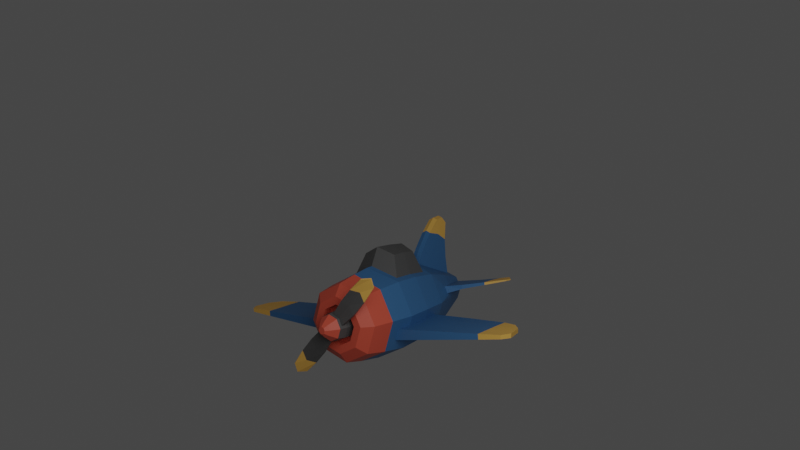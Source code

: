 # Source: airplane.blend  (saved by Blender 3.3.6; exported with 4.5.12 LTS)
import bpy
from mathutils import Matrix  # noqa: F401  (used for matrix-valued properties, if any)

bpy.ops.wm.read_factory_settings(use_empty=True)
scene = bpy.context.scene
scene.name = 'Scene'

# ---- collections
col_others = bpy.data.collections.new('others'); scene.collection.children.link(col_others)
col_plane = bpy.data.collections.new('plane'); scene.collection.children.link(col_plane)

# ---- materials (node trees are filled in below, after node groups)
mat_blue = bpy.data.materials.new('Blue')
mat_yellow = bpy.data.materials.new('Yellow')
mat_red = bpy.data.materials.new('Red')
mat_gray = bpy.data.materials.new('Gray')

# ---- material node trees
mat_blue.use_nodes = True; mat_blue.node_tree.nodes.clear()
_N = mat_blue.node_tree.nodes; _L = mat_blue.node_tree.links
n0 = _N.new('ShaderNodeBsdfPrincipled'); n0.name = 'Principled BSDF'; n0.location = (10, 300)
n0.distribution = 'GGX'
n0.subsurface_method = 'RANDOM_WALK_SKIN'
n0.inputs[0].default_value = (0.04812, 0.1667, 0.367, 1.0)
n0.inputs[3].default_value = 1.45
n0.inputs[27].default_value = (0.0, 0.0, 0.0, 1.0)
n0.inputs[28].default_value = 1.0
n1 = _N.new('ShaderNodeOutputMaterial'); n1.name = 'Material Output'; n1.location = (300, 300)
_L.new(n0.outputs[0], n1.inputs[0])
n1.is_active_output = True
mat_yellow.use_nodes = True; mat_yellow.node_tree.nodes.clear()
_N = mat_yellow.node_tree.nodes; _L = mat_yellow.node_tree.links
n0 = _N.new('ShaderNodeBsdfPrincipled'); n0.name = 'Principled BSDF'; n0.location = (10, 300)
n0.distribution = 'GGX'
n0.subsurface_method = 'RANDOM_WALK_SKIN'
n0.inputs[0].default_value = (0.906, 0.5022, 0.1018, 1.0)
n0.inputs[3].default_value = 1.45
n0.inputs[27].default_value = (0.0, 0.0, 0.0, 1.0)
n0.inputs[28].default_value = 1.0
n1 = _N.new('ShaderNodeOutputMaterial'); n1.name = 'Material Output'; n1.location = (300, 300)
_L.new(n0.outputs[0], n1.inputs[0])
n1.is_active_output = True
mat_red.use_nodes = True; mat_red.node_tree.nodes.clear()
_N = mat_red.node_tree.nodes; _L = mat_red.node_tree.links
n0 = _N.new('ShaderNodeBsdfPrincipled'); n0.name = 'Principled BSDF'; n0.location = (10, 300)
n0.distribution = 'GGX'
n0.subsurface_method = 'RANDOM_WALK_SKIN'
n0.inputs[0].default_value = (0.78, 0.1116, 0.06409, 1.0)
n0.inputs[3].default_value = 1.45
n0.inputs[27].default_value = (0.0, 0.0, 0.0, 1.0)
n0.inputs[28].default_value = 1.0
n1 = _N.new('ShaderNodeOutputMaterial'); n1.name = 'Material Output'; n1.location = (300, 300)
_L.new(n0.outputs[0], n1.inputs[0])
n1.is_active_output = True
mat_gray.use_nodes = True; mat_gray.node_tree.nodes.clear()
_N = mat_gray.node_tree.nodes; _L = mat_gray.node_tree.links
n0 = _N.new('ShaderNodeBsdfPrincipled'); n0.name = 'Principled BSDF'; n0.location = (10, 300)
n0.distribution = 'GGX'
n0.subsurface_method = 'RANDOM_WALK_SKIN'
n0.inputs[0].default_value = (0.09905, 0.09905, 0.09905, 1.0)
n0.inputs[3].default_value = 1.45
n0.inputs[27].default_value = (0.0, 0.0, 0.0, 1.0)
n0.inputs[28].default_value = 1.0
n1 = _N.new('ShaderNodeOutputMaterial'); n1.name = 'Material Output'; n1.location = (300, 300)
_L.new(n0.outputs[0], n1.inputs[0])
n1.is_active_output = True

# ---- world
world_world = bpy.data.worlds.new('World'); scene.world = world_world
world_world.use_nodes = True; world_world.node_tree.nodes.clear()
_N = world_world.node_tree.nodes; _L = world_world.node_tree.links
n0 = _N.new('ShaderNodeOutputWorld'); n0.name = 'World Output'; n0.location = (300, 300)
n1 = _N.new('ShaderNodeBackground'); n1.name = 'Background'; n1.location = (10, 300)
n1.inputs[0].default_value = (0.05088, 0.05088, 0.05088, 1.0)
_L.new(n1.outputs[0], n0.inputs[0])
n0.is_active_output = True
world_world.color = (0.05088, 0.05088, 0.05088)
world_world.use_sun_shadow = False
world_world.sun_shadow_jitter_overblur = 0.0

# ---- cameras
cam_camera = bpy.data.cameras.new('Camera')

# ---- lights
light_point = bpy.data.lights.new('Point', 'POINT')
light_point.transmission_factor = 0.0
light_point.energy = 1500.0
light_point.shadow_soft_size = 4.5
light_point.shadow_maximum_resolution = 0.006
light_point.use_absolute_resolution = True

# ---- meshes
me_cylinder = bpy.data.meshes.new('Cylinder')
me_cylinder.from_pydata([(0.0, 0.3451, 1.954), (0.244, 0.244, 1.954), (0.3565, -0.1065, 1.852), (0.3233, -0.1721, 1.851), (0.0, -0.3872, 1.825), (-0.244, 0.244, 1.954), (-0.3565, -0.1065, 1.852), (0.0, 0.9272, -1.302), (0.0, 0.9971, -0.739), (0.0, 0.9482, -0.118), (0.0, 0.865, 0.515), (0.0, 0.6327, 1.206), (0.4474, 0.4474, 1.206), (0.7249, 0.4153, 0.2818), (0.7655, 0.4521, -0.1277), (0.7939, 0.489, -0.7376), (0.7653, 0.4591, -1.069), (0.6462, -0.1033, 1.202), (0.8078, 0.2153, 0.2818), (0.8652, 0.2114, -0.1266), (0.9047, 0.2205, -0.7356), (0.8649, 0.2186, -1.069), (0.5737, -0.2383, 1.202), (0.4905, -0.6799, 0.3953), (0.5423, -0.7368, -0.1236), (0.5645, -0.7513, -0.6199), (0.6556, -0.6556, -1.302), (0.0, -0.8921, 0.4958), (0.0, -0.9911, -0.8785), (0.0, -0.9272, -1.302), (-0.3233, -0.1721, 1.851), (-0.4474, 0.4474, 1.206), (-0.7249, 0.4153, 0.2818), (-0.7655, 0.4521, -0.1277), (-0.7939, 0.489, -0.7376), (-0.7653, 0.4591, -1.069), (-0.6462, -0.1033, 1.202), (0.6538, -0.262, 0.9305), (0.6747, -0.6808, -0.118), (0.703, -0.6999, -0.739), (-0.8078, 0.2153, 0.2818), (-0.8652, 0.2114, -0.1266), (-0.9047, 0.2205, -0.7356), (0.0, -0.9957, -0.7323), (0.0, -0.865, 0.6382), (0.0, -1.298, 0.3437), (0.0, -1.345, -0.07773), (0.0, -1.369, -0.4994), (-0.8649, 0.2186, -1.069), (0.3723, -1.192, -0.08159), (0.3367, -1.153, 0.2747), (0.3875, -1.202, -0.4222), (-0.5737, -0.2383, 1.202), (-0.4905, -0.6799, 0.3953), (0.6117, 0.6117, 0.515), (0.6747, 0.6687, -0.118), (0.703, 0.706, -0.739), (0.6556, 0.6556, -1.302), (0.718, -0.1106, 0.9255), (0.9542, -0.006053, -0.118), (0.9941, 0.003026, -0.739), (0.9272, -4.235e-08, -1.302), (3.472, 0.2049, -0.8608), (3.481, 0.1111, -0.8596), (3.408, 0.192, -0.5005), (3.416, 0.108, -0.4998), (3.196, 0.1792, -0.2585), (3.353, 0.1945, -1.056), (3.202, 0.1093, -0.2585), (3.361, 0.1105, -1.056), (2.838, 0.1291, -0.4234), (2.837, 0.1335, -0.8342), (2.837, 0.2631, -0.8356), (2.84, 0.2486, -1.059), (2.843, 0.2275, -0.09238), (2.839, 0.2453, -0.4242), (2.842, 0.131, -0.09238), (2.839, 0.1326, -1.059), (1.863, 0.1698, -0.2767), (1.815, 0.3526, -1.064), (1.814, 0.3475, -0.2777), (1.882, 0.1765, -0.7855), (1.828, 0.3747, -0.7871), (1.796, 0.3203, 0.1138), (1.837, 0.1727, 0.1138), (1.863, 0.1751, -1.064), (0.09483, -0.3519, 1.826), (0.3451, -3.629e-08, 1.954), (0.6327, -3.339e-08, 1.206), (0.865, -3.671e-08, 0.515), (0.1006, -0.5936, 1.201), (0.1058, -0.7715, 0.7416), (1.887, -0.3241, 1.696), (1.886, -0.3518, 1.696), (1.743, -0.3442, 1.878), (1.744, -0.325, 1.879), (1.856, -0.3263, 1.579), (1.855, -0.3529, 1.581), (1.024, -0.198, 1.06), (1.019, -0.287, 1.063), (1.008, -0.2746, 1.452), (1.003, -0.2377, 1.886), (1.005, -0.1953, 1.887), (1.014, -0.1932, 1.452), (1.475, -0.2723, 1.28), (1.468, -0.3234, 1.576), (1.465, -0.2704, 1.896), (1.472, -0.3302, 1.282), (1.463, -0.3012, 1.896), (1.471, -0.2689, 1.576), (0.0, -0.3451, 1.954), (0.244, -0.244, 1.954), (-0.5423, -0.7368, -0.1236), (0.4474, -0.4474, 1.206), (0.6117, -0.6117, 0.515), (-0.5645, -0.7513, -0.6199), (-0.6556, -0.6556, -1.302), (0.0, -0.816, 0.7631), (0.0, -1.554, 1.885), (0.0, -1.695, 1.756), (0.0, -1.678, 1.559), (0.1006, -1.655, 1.755), (0.09477, -1.519, 1.885), (0.1058, -1.633, 1.554), (0.1058, -1.383, 1.255), (0.1058, -1.079, 0.9782), (0.1006, -0.9476, 1.386), (0.1006, -1.302, 1.57), (-0.6538, -0.262, 0.9305), (-0.6747, -0.6808, -0.118), (-0.703, -0.6999, -0.739), (0.0, -1.179, 1.813), (0.0, -0.7847, 1.795), (0.0, -1.123, 0.9944), (0.0, -1.427, 1.265), (0.09481, -0.7494, 1.796), (0.09479, -1.144, 1.814), (-0.3723, -1.192, -0.08159), (-0.3367, -1.153, 0.2747), (-0.3875, -1.202, -0.4222), (-0.6117, 0.6117, 0.515), (-0.6747, 0.6687, -0.118), (-0.703, 0.706, -0.739), (-0.6556, 0.6556, -1.302), (-0.718, -0.1106, 0.9255), (-0.9542, -0.006053, -0.118), (-0.9941, 0.003026, -0.739), (-0.9272, -4.235e-08, -1.302), (-3.472, 0.2049, -0.8608), (-3.481, 0.1111, -0.8596), (-3.408, 0.192, -0.5005), (-3.416, 0.108, -0.4998), (-3.196, 0.1792, -0.2585), (-3.353, 0.1945, -1.056), (-3.202, 0.1093, -0.2585), (-3.361, 0.1105, -1.056), (-2.838, 0.1291, -0.4234), (-2.837, 0.1335, -0.8342), (-2.837, 0.2631, -0.8356), (-2.84, 0.2486, -1.059), (-2.843, 0.2275, -0.09238), (-2.839, 0.2453, -0.4242), (-2.842, 0.131, -0.09238), (-2.839, 0.1326, -1.059), (-1.863, 0.1698, -0.2767), (-1.815, 0.3526, -1.064), (-1.814, 0.3475, -0.2777), (-1.882, 0.1765, -0.7855), (-1.828, 0.3747, -0.7871), (-1.796, 0.3203, 0.1138), (-1.837, 0.1727, 0.1138), (-1.863, 0.1751, -1.064), (-0.09483, -0.3519, 1.826), (-0.3451, -3.629e-08, 1.954), (-0.6327, -3.339e-08, 1.206), (-0.865, -3.671e-08, 0.515), (-0.1006, -0.5936, 1.201), (-0.1058, -0.7715, 0.7416), (-1.887, -0.3241, 1.696), (-1.886, -0.3518, 1.696), (-1.743, -0.3442, 1.878), (-1.744, -0.325, 1.879), (-1.856, -0.3263, 1.579), (-1.855, -0.3529, 1.581), (-1.024, -0.198, 1.06), (-1.019, -0.287, 1.063), (-1.008, -0.2746, 1.452), (-1.003, -0.2377, 1.886), (-1.005, -0.1953, 1.887), (-1.014, -0.1932, 1.452), (-1.475, -0.2723, 1.28), (-1.468, -0.3234, 1.576), (-1.465, -0.2704, 1.896), (-1.472, -0.3302, 1.282), (-1.463, -0.3012, 1.896), (-1.471, -0.2689, 1.576), (-0.244, -0.244, 1.954), (-0.4474, -0.4474, 1.206), (-0.6117, -0.6117, 0.515), (-0.1006, -1.655, 1.755), (-0.09477, -1.519, 1.885), (-0.1058, -1.633, 1.554), (-0.1058, -1.383, 1.255), (-0.1058, -1.079, 0.9782), (-0.1006, -0.9476, 1.386), (-0.1006, -1.302, 1.57), (-0.09481, -0.7494, 1.796), (-0.09479, -1.144, 1.814), (0.0, 0.4339, -1.954), (0.0, 0.8375, -1.776), (0.3068, 0.3068, -1.954), (0.5922, 0.5922, -1.776), (0.4339, -2.052e-08, -1.954), (0.8375, -3.874e-08, -1.776), (0.3068, -0.3068, -1.954), (0.5922, -0.5922, -1.776), (0.0, -0.8375, -1.776), (-5.623e-09, -0.4339, -1.954), (-0.3068, 0.3068, -1.954), (-0.5922, 0.5922, -1.776), (-0.4339, -3.444e-08, -1.954), (-0.8375, -3.874e-08, -1.776), (-0.3068, -0.3068, -1.954), (-0.5922, -0.5922, -1.776), (0.4301, 0.4301, -1.954), (0.0, 0.6082, -1.954), (0.6082, -1.49e-08, -1.954), (0.4301, -0.4301, -1.954), (0.0, -0.6082, -1.954), (-0.4301, 0.4301, -1.954), (-0.6082, -3.725e-08, -1.954), (-0.4301, -0.4301, -1.954), (-1.066e-08, 0.4339, -1.763), (-1.628e-08, -0.4339, -1.763), (0.3068, 0.3068, -1.763), (0.4339, -2.052e-08, -1.763), (0.3068, -0.3068, -1.763), (-0.3068, 0.3068, -1.763), (-0.4339, -3.444e-08, -1.763), (-0.3068, -0.3068, -1.763)], [], [(11, 0, 1, 12), (12, 1, 87, 88), (108, 105, 93, 94), (150, 151, 154, 152), (171, 163, 159, 165), (139, 47, 46, 137), (115, 130, 28, 43), (209, 219, 143, 7), (53, 138, 45, 27), (211, 57, 61, 213), (193, 183, 182, 190), (146, 130, 129, 145), (116, 29, 28, 130), (202, 201, 199, 205), (221, 223, 116, 147), (145, 129, 198, 175), (147, 116, 130, 146), (112, 137, 138, 53), (219, 221, 147, 143), (194, 180, 179, 191), (159, 153, 148, 158), (140, 175, 174, 31), (32, 140, 141, 33), (34, 142, 143, 35), (31, 174, 173, 5), (156, 151, 149, 157), (8, 142, 141, 9), (23, 27, 45, 50), (124, 127, 121, 123), (223, 216, 29, 116), (26, 39, 28, 29), (24, 23, 50, 49), (9, 141, 140, 10), (160, 152, 154, 162), (215, 26, 29, 216), (61, 60, 39, 26), (60, 59, 38, 39), (59, 89, 114, 38), (107, 104, 96, 97), (213, 61, 26, 215), (75, 74, 66, 64), (73, 72, 62, 67), (70, 71, 63, 65), (54, 12, 88, 89), (220, 218, 237, 238), (7, 8, 56, 57), (8, 9, 55, 56), (9, 10, 54, 55), (10, 11, 12, 54), (23, 24, 38, 114), (24, 25, 39, 38), (33, 141, 142, 34), (218, 208, 232, 237), (161, 150, 152, 160), (115, 139, 137, 112), (25, 43, 28, 39), (27, 23, 114, 44), (53, 198, 129, 112), (7, 143, 142, 8), (51, 49, 46, 47), (49, 50, 45, 46), (112, 129, 130, 115), (25, 24, 49, 51), (43, 25, 51, 47), (10, 140, 31, 11), (13, 14, 55, 54), (14, 15, 56, 55), (15, 16, 57, 56), (19, 18, 89, 59), (20, 19, 59, 60), (21, 20, 60, 61), (16, 21, 61, 57), (18, 13, 54, 89), (67, 62, 63, 69), (62, 64, 65, 63), (64, 66, 68, 65), (74, 76, 68, 66), (71, 77, 69, 63), (76, 70, 65, 68), (72, 75, 64, 62), (77, 73, 67, 69), (85, 79, 73, 77), (82, 80, 75, 72), (84, 78, 70, 76), (81, 85, 77, 71), (83, 84, 76, 74), (78, 81, 71, 70), (79, 82, 72, 73), (80, 83, 74, 75), (14, 13, 83, 80), (16, 15, 82, 79), (19, 20, 81, 78), (13, 18, 84, 83), (20, 21, 85, 81), (18, 19, 78, 84), (15, 14, 80, 82), (21, 16, 79, 85), (3, 2, 87, 111), (2, 17, 88, 87), (17, 58, 89, 88), (22, 3, 111, 113), (37, 22, 113, 114), (58, 37, 114, 89), (92, 95, 94, 93), (96, 92, 93, 97), (109, 106, 95, 92), (105, 107, 97, 93), (104, 109, 92, 96), (106, 108, 94, 95), (2, 3, 101, 102), (58, 17, 103, 98), (22, 37, 99, 100), (17, 2, 102, 103), (37, 58, 98, 99), (3, 22, 100, 101), (102, 101, 108, 106), (98, 103, 109, 104), (100, 99, 107, 105), (103, 102, 106, 109), (99, 98, 104, 107), (101, 100, 105, 108), (4, 86, 111, 110), (27, 44, 198, 53), (86, 90, 113, 111), (90, 91, 114, 113), (137, 46, 45, 138), (41, 145, 175, 40), (43, 47, 139, 115), (91, 117, 44, 114), (121, 122, 118, 119), (42, 146, 145, 41), (48, 147, 146, 42), (123, 121, 119, 120), (168, 158, 161, 166), (127, 136, 122, 121), (136, 131, 118, 122), (134, 124, 123, 120), (117, 91, 125, 133), (133, 125, 124, 134), (86, 4, 132, 135), (135, 132, 131, 136), (90, 86, 135, 126), (126, 135, 136, 127), (157, 149, 155, 163), (158, 148, 150, 161), (35, 143, 147, 48), (153, 155, 149, 148), (91, 90, 126, 125), (125, 126, 127, 124), (162, 154, 151, 156), (163, 155, 153, 159), (40, 175, 140, 32), (148, 149, 151, 150), (1, 0, 110, 111, 87), (11, 31, 5, 0), (170, 162, 156, 164), (167, 157, 163, 171), (169, 160, 162, 170), (164, 156, 157, 167), (165, 159, 158, 168), (166, 161, 160, 169), (33, 166, 169, 32), (35, 165, 168, 34), (41, 164, 167, 42), (32, 169, 170, 40), (42, 167, 171, 48), (40, 170, 164, 41), (34, 168, 166, 33), (48, 171, 165, 35), (30, 196, 173, 6), (6, 173, 174, 36), (36, 174, 175, 144), (52, 197, 196, 30), (128, 198, 197, 52), (144, 175, 198, 128), (178, 179, 180, 181), (182, 183, 179, 178), (195, 178, 181, 192), (191, 179, 183, 193), (190, 182, 178, 195), (192, 181, 180, 194), (6, 188, 187, 30), (144, 184, 189, 36), (52, 186, 185, 128), (36, 189, 188, 6), (128, 185, 184, 144), (30, 187, 186, 52), (188, 192, 194, 187), (184, 190, 195, 189), (186, 191, 193, 185), (189, 195, 192, 188), (185, 193, 190, 184), (187, 194, 191, 186), (4, 110, 196, 172), (172, 196, 197, 176), (176, 197, 198, 177), (177, 198, 44, 117), (199, 119, 118, 200), (201, 120, 119, 199), (205, 199, 200, 207), (207, 200, 118, 131), (134, 120, 201, 202), (117, 133, 203, 177), (133, 134, 202, 203), (172, 206, 132, 4), (206, 207, 131, 132), (176, 204, 206, 172), (204, 205, 207, 206), (177, 203, 204, 176), (203, 202, 205, 204), (5, 173, 196, 110, 0), (209, 211, 224, 225), (211, 213, 226, 224), (213, 215, 227, 226), (215, 216, 228, 227), (229, 230, 221, 219), (230, 231, 223, 221), (225, 229, 219, 209), (231, 228, 216, 223), (209, 7, 57, 211), (210, 208, 225, 224), (212, 210, 224, 226), (214, 212, 226, 227), (217, 214, 227, 228), (218, 220, 230, 229), (220, 222, 231, 230), (208, 218, 229, 225), (222, 217, 228, 231), (232, 233, 239, 238, 237), (232, 234, 235, 236, 233), (212, 214, 236, 235), (208, 210, 234, 232), (217, 222, 239, 233), (222, 220, 238, 239), (214, 217, 233, 236), (210, 212, 235, 234)])
me_cylinder.polygons.foreach_set('material_index', [0, 0, 1, 1, 0, 3, 0, 2, 3, 2, 1, 0, 0, 1, 2, 0, 0, 3, 2, 1, 1, 0, 0, 0, 0, 1, 0, 3, 1, 2, 0, 3, 0, 1, 2, 0, 0, 0, 1, 2, 1, 1, 1, 0, 2, 0, 0, 0, 0, 0, 0, 0, 2, 1, 3, 0, 0, 0, 0, 3, 3, 0, 3, 3, 0, 0, 0, 0, 0, 0, 0, 0, 0, 1, 1, 1, 1, 1, 1, 1, 1, 0, 0, 0, 0, 0, 0, 0, 0, 0, 0, 0, 0, 0, 0, 0, 0, 0, 0, 0, 0, 0, 0, 1, 1, 1, 1, 1, 1, 0, 0, 0, 0, 0, 0, 0, 0, 0, 0, 0, 0, 0, 0, 0, 0, 3, 0, 3, 0, 1, 0, 0, 1, 0, 1, 1, 1, 0, 0, 0, 0, 0, 0, 1, 1, 0, 1, 0, 0, 1, 1, 0, 1, 0, 0, 0, 0, 0, 0, 0, 0, 0, 0, 0, 0, 0, 0, 0, 0, 0, 0, 0, 0, 0, 0, 1, 1, 1, 1, 1, 1, 0, 0, 0, 0, 0, 0, 0, 0, 0, 0, 0, 0, 0, 0, 0, 0, 1, 1, 1, 1, 1, 0, 0, 0, 0, 0, 0, 0, 0, 0, 2, 2, 2, 2, 2, 2, 2, 2, 2, 2, 2, 2, 2, 2, 2, 2, 2, 2, 2, 2, 2, 2, 2, 2, 2])
_uv = me_cylinder.uv_layers.new(name='UVMap')
_uv.uv.foreach_set('vector', [1.0, 0.9167, 1.0, 1.0, 0.875, 1.0, 0.875, 0.9167, 0.875, 0.9167, 0.875, 1.0, 0.75, 1.0, 0.75, 0.9167, 0.6758, 0.9884, 0.6535, 0.9153, 0.6535, 0.915, 0.672, 0.9884, 0.8348, 0.7487, 0.7902, 0.7488, 0.7928, 0.8026, 0.8323, 0.8026, 0.7902, 0.6179, 0.7902, 0.6179, 0.8348, 0.6179, 0.8348, 0.6179, 0.6011, 0.6851, 0.4993, 0.6827, 0.5, 0.75, 0.6004, 0.7493, 0.6011, 0.6851, 0.625, 0.6667, 0.5, 0.6667, 0.4993, 0.6827, 1.0, 0.5228, 0.875, 0.5228, 0.875, 0.5833, 1.0, 0.5833, 0.5985, 0.8152, 0.5985, 0.8152, 0.4994, 0.8175, 0.4994, 0.8175, 0.875, 0.5228, 0.875, 0.5833, 0.75, 0.5833, 0.75, 0.5228, 0.6477, 0.8497, 0.6474, 0.8461, 0.7276, 0.8461, 0.7271, 0.8519, 0.75, 0.6667, 0.625, 0.6667, 0.625, 0.75, 0.75, 0.75, 0.625, 0.5833, 0.5, 0.5833, 0.5, 0.6667, 0.625, 0.6667, 0.5228, 0.8512, 0.5228, 0.8512, 0.5278, 0.916, 0.5278, 0.916, 0.75, 0.5228, 0.625, 0.5228, 0.625, 0.5833, 0.75, 0.5833, 0.75, 0.75, 0.625, 0.75, 0.625, 0.8333, 0.75, 0.8333, 0.75, 0.5833, 0.625, 0.5833, 0.625, 0.6667, 0.75, 0.6667, 0.6004, 0.7493, 0.6004, 0.7493, 0.5985, 0.8152, 0.5985, 0.8152, 0.875, 0.5228, 0.75, 0.5228, 0.75, 0.5833, 0.875, 0.5833, 0.6758, 0.9884, 0.672, 0.9884, 0.6535, 0.915, 0.6535, 0.9153, 0.8348, 0.6179, 0.8348, 0.6179, 0.8363, 0.6669, 0.8363, 0.6669, 0.875, 0.8333, 0.75, 0.8333, 0.75, 0.9167, 0.875, 0.9167, 0.8323, 0.8026, 0.875, 0.8333, 0.875, 0.75, 0.8348, 0.7487, 0.8363, 0.6669, 0.875, 0.6667, 0.875, 0.5833, 0.8348, 0.6179, 0.875, 0.9167, 0.75, 0.9167, 0.75, 1.0, 0.875, 1.0, 0.7902, 0.7488, 0.7902, 0.7488, 0.7886, 0.6672, 0.7886, 0.6672, 1.0, 0.6667, 0.875, 0.6667, 0.875, 0.75, 1.0, 0.75, 0.5985, 0.8152, 0.4994, 0.8175, 0.4994, 0.8175, 0.5985, 0.8152, 0.5228, 0.8512, 0.5278, 0.916, 0.5278, 0.916, 0.5228, 0.8512, 0.625, 0.5228, 0.5, 0.5228, 0.5, 0.5833, 0.625, 0.5833, 0.625, 0.5833, 0.625, 0.6667, 0.5, 0.6667, 0.5, 0.5833, 0.6004, 0.7493, 0.5985, 0.8152, 0.5985, 0.8152, 0.6004, 0.7493, 1.0, 0.75, 0.875, 0.75, 0.875, 0.8333, 1.0, 0.8333, 0.8323, 0.8026, 0.8323, 0.8026, 0.7928, 0.8026, 0.7928, 0.8026, 0.625, 0.5228, 0.625, 0.5833, 0.5, 0.5833, 0.5, 0.5228, 0.75, 0.5833, 0.75, 0.6667, 0.625, 0.6667, 0.625, 0.5833, 0.75, 0.6667, 0.75, 0.75, 0.625, 0.75, 0.625, 0.6667, 0.75, 0.75, 0.75, 0.8333, 0.625, 0.8333, 0.625, 0.75, 0.6477, 0.8497, 0.7271, 0.8519, 0.7276, 0.8461, 0.6474, 0.8461, 0.75, 0.5228, 0.75, 0.5833, 0.625, 0.5833, 0.625, 0.5228, 0.8348, 0.7487, 0.8323, 0.8026, 0.8323, 0.8026, 0.8348, 0.7487, 0.8348, 0.6179, 0.8363, 0.6669, 0.8363, 0.6669, 0.8348, 0.6179, 0.7902, 0.7488, 0.7886, 0.6672, 0.7886, 0.6672, 0.7902, 0.7488, 0.875, 0.8333, 0.875, 0.9167, 0.75, 0.9167, 0.75, 0.8333, 0.8796, 0.25, 0.8416, 0.3416, 0.8416, 0.3416, 0.8796, 0.25, 1.0, 0.5833, 1.0, 0.6667, 0.875, 0.6667, 0.875, 0.5833, 1.0, 0.6667, 1.0, 0.75, 0.875, 0.75, 0.875, 0.6667, 1.0, 0.75, 1.0, 0.8333, 0.875, 0.8333, 0.875, 0.75, 1.0, 0.8333, 1.0, 0.9167, 0.875, 0.9167, 0.875, 0.8333, 0.5985, 0.8152, 0.6004, 0.7493, 0.625, 0.75, 0.625, 0.8333, 0.6004, 0.7493, 0.6011, 0.6851, 0.625, 0.6667, 0.625, 0.75, 0.8348, 0.7487, 0.875, 0.75, 0.875, 0.6667, 0.8363, 0.6669, 0.8416, 0.3416, 0.75, 0.3796, 0.75, 0.3796, 0.8416, 0.3416, 0.8348, 0.7487, 0.8348, 0.7487, 0.8323, 0.8026, 0.8323, 0.8026, 0.6011, 0.6851, 0.6011, 0.6851, 0.6004, 0.7493, 0.6004, 0.7493, 0.6011, 0.6851, 0.4993, 0.6827, 0.5, 0.6667, 0.625, 0.6667, 0.4994, 0.8175, 0.5985, 0.8152, 0.625, 0.8333, 0.5, 0.8333, 0.5985, 0.8152, 0.625, 0.8333, 0.625, 0.75, 0.6004, 0.7493, 1.0, 0.5833, 0.875, 0.5833, 0.875, 0.6667, 1.0, 0.6667, 0.6011, 0.6851, 0.6004, 0.7493, 0.5, 0.75, 0.4993, 0.6827, 0.6004, 0.7493, 0.5985, 0.8152, 0.4994, 0.8175, 0.5, 0.75, 0.6004, 0.7493, 0.625, 0.75, 0.625, 0.6667, 0.6011, 0.6851, 0.6011, 0.6851, 0.6004, 0.7493, 0.6004, 0.7493, 0.6011, 0.6851, 0.4993, 0.6827, 0.6011, 0.6851, 0.6011, 0.6851, 0.4993, 0.6827, 1.0, 0.8333, 0.875, 0.8333, 0.875, 0.9167, 1.0, 0.9167, 0.8323, 0.8026, 0.8348, 0.7487, 0.875, 0.75, 0.875, 0.8333, 0.8348, 0.7487, 0.8363, 0.6669, 0.875, 0.6667, 0.875, 0.75, 0.8363, 0.6669, 0.8348, 0.6179, 0.875, 0.5833, 0.875, 0.6667, 0.7902, 0.7488, 0.7928, 0.8026, 0.75, 0.8333, 0.75, 0.75, 0.7886, 0.6672, 0.7902, 0.7488, 0.75, 0.75, 0.75, 0.6667, 0.7902, 0.6179, 0.7886, 0.6672, 0.75, 0.6667, 0.75, 0.5833, 0.8348, 0.6179, 0.7902, 0.6179, 0.75, 0.5833, 0.875, 0.5833, 0.7928, 0.8026, 0.8323, 0.8026, 0.875, 0.8333, 0.75, 0.8333, 0.8348, 0.6179, 0.8363, 0.6669, 0.7886, 0.6672, 0.7902, 0.6179, 0.8363, 0.6669, 0.8348, 0.7487, 0.7902, 0.7488, 0.7886, 0.6672, 0.8348, 0.7487, 0.8323, 0.8026, 0.7928, 0.8026, 0.7902, 0.7488, 0.8323, 0.8026, 0.7928, 0.8026, 0.7928, 0.8026, 0.8323, 0.8026, 0.7886, 0.6672, 0.7902, 0.6179, 0.7902, 0.6179, 0.7886, 0.6672, 0.7928, 0.8026, 0.7902, 0.7488, 0.7902, 0.7488, 0.7928, 0.8026, 0.8363, 0.6669, 0.8348, 0.7487, 0.8348, 0.7487, 0.8363, 0.6669, 0.7902, 0.6179, 0.8348, 0.6179, 0.8348, 0.6179, 0.7902, 0.6179, 0.7902, 0.6179, 0.8348, 0.6179, 0.8348, 0.6179, 0.7902, 0.6179, 0.8363, 0.6669, 0.8348, 0.7487, 0.8348, 0.7487, 0.8363, 0.6669, 0.7928, 0.8026, 0.7902, 0.7488, 0.7902, 0.7488, 0.7928, 0.8026, 0.7886, 0.6672, 0.7902, 0.6179, 0.7902, 0.6179, 0.7886, 0.6672, 0.8323, 0.8026, 0.7928, 0.8026, 0.7928, 0.8026, 0.8323, 0.8026, 0.7902, 0.7488, 0.7886, 0.6672, 0.7886, 0.6672, 0.7902, 0.7488, 0.8348, 0.6179, 0.8363, 0.6669, 0.8363, 0.6669, 0.8348, 0.6179, 0.8348, 0.7487, 0.8323, 0.8026, 0.8323, 0.8026, 0.8348, 0.7487, 0.8348, 0.7487, 0.8323, 0.8026, 0.8323, 0.8026, 0.8348, 0.7487, 0.8348, 0.6179, 0.8363, 0.6669, 0.8363, 0.6669, 0.8348, 0.6179, 0.7902, 0.7488, 0.7886, 0.6672, 0.7886, 0.6672, 0.7902, 0.7488, 0.8323, 0.8026, 0.7928, 0.8026, 0.7928, 0.8026, 0.8323, 0.8026, 0.7886, 0.6672, 0.7902, 0.6179, 0.7902, 0.6179, 0.7886, 0.6672, 0.7928, 0.8026, 0.7902, 0.7488, 0.7902, 0.7488, 0.7928, 0.8026, 0.8363, 0.6669, 0.8348, 0.7487, 0.8348, 0.7487, 0.8363, 0.6669, 0.7902, 0.6179, 0.8348, 0.6179, 0.8348, 0.6179, 0.7902, 0.6179, 0.672, 0.9884, 0.703, 0.9884, 0.75, 1.0, 0.625, 1.0, 0.703, 0.9884, 0.7215, 0.915, 0.75, 0.9167, 0.75, 1.0, 0.7215, 0.915, 0.7276, 0.8461, 0.75, 0.8333, 0.75, 0.9167, 0.6535, 0.915, 0.672, 0.9884, 0.625, 1.0, 0.625, 0.9167, 0.6474, 0.8461, 0.6535, 0.915, 0.625, 0.9167, 0.625, 0.8333, 0.7276, 0.8461, 0.6474, 0.8461, 0.625, 0.8333, 0.75, 0.8333, 0.7215, 0.915, 0.703, 0.9884, 0.672, 0.9884, 0.6535, 0.915, 0.7276, 0.8461, 0.7215, 0.915, 0.6535, 0.915, 0.6474, 0.8461, 0.7213, 0.9161, 0.7032, 0.9878, 0.703, 0.9884, 0.7215, 0.915, 0.6535, 0.9153, 0.6477, 0.8497, 0.6474, 0.8461, 0.6535, 0.915, 0.7271, 0.8519, 0.7213, 0.9161, 0.7215, 0.915, 0.7276, 0.8461, 0.7032, 0.9878, 0.6758, 0.9884, 0.672, 0.9884, 0.703, 0.9884, 0.703, 0.9884, 0.672, 0.9884, 0.6796, 0.9884, 0.7033, 0.9873, 0.7276, 0.8461, 0.7215, 0.915, 0.721, 0.9172, 0.7266, 0.8577, 0.6535, 0.915, 0.6474, 0.8461, 0.648, 0.8532, 0.6536, 0.9156, 0.7215, 0.915, 0.703, 0.9884, 0.7033, 0.9873, 0.721, 0.9172, 0.6474, 0.8461, 0.7276, 0.8461, 0.7266, 0.8577, 0.648, 0.8532, 0.672, 0.9884, 0.6535, 0.915, 0.6536, 0.9156, 0.6796, 0.9884, 0.7033, 0.9873, 0.6796, 0.9884, 0.6758, 0.9884, 0.7032, 0.9878, 0.7266, 0.8577, 0.721, 0.9172, 0.7213, 0.9161, 0.7271, 0.8519, 0.6536, 0.9156, 0.648, 0.8532, 0.6477, 0.8497, 0.6535, 0.9153, 0.721, 0.9172, 0.7033, 0.9873, 0.7032, 0.9878, 0.7213, 0.9161, 0.648, 0.8532, 0.7266, 0.8577, 0.7271, 0.8519, 0.6477, 0.8497, 0.6796, 0.9884, 0.6536, 0.9156, 0.6535, 0.9153, 0.6758, 0.9884, 0.499, 0.9859, 0.5423, 0.9859, 0.625, 1.0, 0.5, 1.0, 0.4994, 0.8175, 0.5, 0.8333, 0.625, 0.8333, 0.5985, 0.8152, 0.5423, 0.9859, 0.5278, 0.916, 0.625, 0.9167, 0.625, 1.0, 0.5278, 0.916, 0.5228, 0.8512, 0.625, 0.8333, 0.625, 0.9167, 0.6004, 0.7493, 0.5, 0.75, 0.4994, 0.8175, 0.5985, 0.8152, 0.7902, 0.7488, 0.75, 0.75, 0.75, 0.8333, 0.7928, 0.8026, 0.4993, 0.6827, 0.4993, 0.6827, 0.6011, 0.6851, 0.6011, 0.6851, 0.5228, 0.8512, 0.4998, 0.8516, 0.5, 0.8333, 0.625, 0.8333, 0.5278, 0.916, 0.5423, 0.9859, 0.499, 0.9859, 0.5, 0.9167, 0.7886, 0.6672, 0.75, 0.6667, 0.75, 0.75, 0.7902, 0.7488, 0.7902, 0.6179, 0.75, 0.5833, 0.75, 0.6667, 0.7886, 0.6672, 0.5228, 0.8512, 0.5278, 0.916, 0.5, 0.9167, 0.4998, 0.8516, 0.8363, 0.6669, 0.8363, 0.6669, 0.8348, 0.7487, 0.8348, 0.7487, 0.5278, 0.916, 0.5423, 0.9859, 0.5423, 0.9859, 0.5278, 0.916, 0.5423, 0.9859, 0.499, 0.9859, 0.499, 0.9859, 0.5423, 0.9859, 0.4998, 0.8516, 0.5228, 0.8512, 0.5228, 0.8512, 0.4998, 0.8516, 0.4998, 0.8516, 0.5228, 0.8512, 0.5228, 0.8512, 0.4998, 0.8516, 0.4998, 0.8516, 0.5228, 0.8512, 0.5228, 0.8512, 0.4998, 0.8516, 0.5423, 0.9859, 0.499, 0.9859, 0.499, 0.9859, 0.5423, 0.9859, 0.5423, 0.9859, 0.499, 0.9859, 0.499, 0.9859, 0.5423, 0.9859, 0.5278, 0.916, 0.5423, 0.9859, 0.5423, 0.9859, 0.5278, 0.916, 0.5278, 0.916, 0.5423, 0.9859, 0.5423, 0.9859, 0.5278, 0.916, 0.7886, 0.6672, 0.7886, 0.6672, 0.7902, 0.6179, 0.7902, 0.6179, 0.8363, 0.6669, 0.8363, 0.6669, 0.8348, 0.7487, 0.8348, 0.7487, 0.8348, 0.6179, 0.875, 0.5833, 0.75, 0.5833, 0.7902, 0.6179, 0.8348, 0.6179, 0.7902, 0.6179, 0.7886, 0.6672, 0.8363, 0.6669, 0.5228, 0.8512, 0.5278, 0.916, 0.5278, 0.916, 0.5228, 0.8512, 0.5228, 0.8512, 0.5278, 0.916, 0.5278, 0.916, 0.5228, 0.8512, 0.7928, 0.8026, 0.7928, 0.8026, 0.7902, 0.7488, 0.7902, 0.7488, 0.7902, 0.6179, 0.7902, 0.6179, 0.8348, 0.6179, 0.8348, 0.6179, 0.7928, 0.8026, 0.75, 0.8333, 0.875, 0.8333, 0.8323, 0.8026, 0.8363, 0.6669, 0.7886, 0.6672, 0.7902, 0.7488, 0.8348, 0.7487, 0.4197, 0.4197, 0.25, 0.49, 0.25, 0.01, 0.4197, 0.08029, 0.49, 0.25, 1.0, 0.9167, 0.875, 0.9167, 0.875, 1.0, 1.0, 1.0, 0.7928, 0.8026, 0.7928, 0.8026, 0.7902, 0.7488, 0.7902, 0.7488, 0.7886, 0.6672, 0.7886, 0.6672, 0.7902, 0.6179, 0.7902, 0.6179, 0.8323, 0.8026, 0.8323, 0.8026, 0.7928, 0.8026, 0.7928, 0.8026, 0.7902, 0.7488, 0.7902, 0.7488, 0.7886, 0.6672, 0.7886, 0.6672, 0.8348, 0.6179, 0.8348, 0.6179, 0.8363, 0.6669, 0.8363, 0.6669, 0.8348, 0.7487, 0.8348, 0.7487, 0.8323, 0.8026, 0.8323, 0.8026, 0.8348, 0.7487, 0.8348, 0.7487, 0.8323, 0.8026, 0.8323, 0.8026, 0.8348, 0.6179, 0.8348, 0.6179, 0.8363, 0.6669, 0.8363, 0.6669, 0.7902, 0.7488, 0.7902, 0.7488, 0.7886, 0.6672, 0.7886, 0.6672, 0.8323, 0.8026, 0.8323, 0.8026, 0.7928, 0.8026, 0.7928, 0.8026, 0.7886, 0.6672, 0.7886, 0.6672, 0.7902, 0.6179, 0.7902, 0.6179, 0.7928, 0.8026, 0.7928, 0.8026, 0.7902, 0.7488, 0.7902, 0.7488, 0.8363, 0.6669, 0.8363, 0.6669, 0.8348, 0.7487, 0.8348, 0.7487, 0.7902, 0.6179, 0.7902, 0.6179, 0.8348, 0.6179, 0.8348, 0.6179, 0.672, 0.9884, 0.625, 1.0, 0.75, 1.0, 0.703, 0.9884, 0.703, 0.9884, 0.75, 1.0, 0.75, 0.9167, 0.7215, 0.915, 0.7215, 0.915, 0.75, 0.9167, 0.75, 0.8333, 0.7276, 0.8461, 0.6535, 0.915, 0.625, 0.9167, 0.625, 1.0, 0.672, 0.9884, 0.6474, 0.8461, 0.625, 0.8333, 0.625, 0.9167, 0.6535, 0.915, 0.7276, 0.8461, 0.75, 0.8333, 0.625, 0.8333, 0.6474, 0.8461, 0.7215, 0.915, 0.6535, 0.915, 0.672, 0.9884, 0.703, 0.9884, 0.7276, 0.8461, 0.6474, 0.8461, 0.6535, 0.915, 0.7215, 0.915, 0.7213, 0.9161, 0.7215, 0.915, 0.703, 0.9884, 0.7032, 0.9878, 0.6535, 0.9153, 0.6535, 0.915, 0.6474, 0.8461, 0.6477, 0.8497, 0.7271, 0.8519, 0.7276, 0.8461, 0.7215, 0.915, 0.7213, 0.9161, 0.7032, 0.9878, 0.703, 0.9884, 0.672, 0.9884, 0.6758, 0.9884, 0.703, 0.9884, 0.7033, 0.9873, 0.6796, 0.9884, 0.672, 0.9884, 0.7276, 0.8461, 0.7266, 0.8577, 0.721, 0.9172, 0.7215, 0.915, 0.6535, 0.915, 0.6536, 0.9156, 0.648, 0.8532, 0.6474, 0.8461, 0.7215, 0.915, 0.721, 0.9172, 0.7033, 0.9873, 0.703, 0.9884, 0.6474, 0.8461, 0.648, 0.8532, 0.7266, 0.8577, 0.7276, 0.8461, 0.672, 0.9884, 0.6796, 0.9884, 0.6536, 0.9156, 0.6535, 0.915, 0.7033, 0.9873, 0.7032, 0.9878, 0.6758, 0.9884, 0.6796, 0.9884, 0.7266, 0.8577, 0.7271, 0.8519, 0.7213, 0.9161, 0.721, 0.9172, 0.6536, 0.9156, 0.6535, 0.9153, 0.6477, 0.8497, 0.648, 0.8532, 0.721, 0.9172, 0.7213, 0.9161, 0.7032, 0.9878, 0.7033, 0.9873, 0.648, 0.8532, 0.6477, 0.8497, 0.7271, 0.8519, 0.7266, 0.8577, 0.6796, 0.9884, 0.6758, 0.9884, 0.6535, 0.9153, 0.6536, 0.9156, 0.499, 0.9859, 0.5, 1.0, 0.625, 1.0, 0.5423, 0.9859, 0.5423, 0.9859, 0.625, 1.0, 0.625, 0.9167, 0.5278, 0.916, 0.5278, 0.916, 0.625, 0.9167, 0.625, 0.8333, 0.5228, 0.8512, 0.5228, 0.8512, 0.625, 0.8333, 0.5, 0.8333, 0.4998, 0.8516, 0.5278, 0.916, 0.5, 0.9167, 0.499, 0.9859, 0.5423, 0.9859, 0.5228, 0.8512, 0.4998, 0.8516, 0.5, 0.9167, 0.5278, 0.916, 0.5278, 0.916, 0.5278, 0.916, 0.5423, 0.9859, 0.5423, 0.9859, 0.5423, 0.9859, 0.5423, 0.9859, 0.499, 0.9859, 0.499, 0.9859, 0.4998, 0.8516, 0.4998, 0.8516, 0.5228, 0.8512, 0.5228, 0.8512, 0.4998, 0.8516, 0.4998, 0.8516, 0.5228, 0.8512, 0.5228, 0.8512, 0.4998, 0.8516, 0.4998, 0.8516, 0.5228, 0.8512, 0.5228, 0.8512, 0.5423, 0.9859, 0.5423, 0.9859, 0.499, 0.9859, 0.499, 0.9859, 0.5423, 0.9859, 0.5423, 0.9859, 0.499, 0.9859, 0.499, 0.9859, 0.5278, 0.916, 0.5278, 0.916, 0.5423, 0.9859, 0.5423, 0.9859, 0.5278, 0.916, 0.5278, 0.916, 0.5423, 0.9859, 0.5423, 0.9859, 0.5228, 0.8512, 0.5228, 0.8512, 0.5278, 0.916, 0.5278, 0.916, 0.5228, 0.8512, 0.5228, 0.8512, 0.5278, 0.916, 0.5278, 0.916, 0.4197, 0.4197, 0.49, 0.25, 0.4197, 0.08029, 0.25, 0.01, 0.25, 0.49, 1.0, 0.5228, 0.875, 0.5228, 0.8902, 0.5, 0.9848, 0.5, 0.875, 0.5228, 0.75, 0.5228, 0.7652, 0.5, 0.8598, 0.5, 0.75, 0.5228, 0.625, 0.5228, 0.6402, 0.5, 0.7348, 0.5, 0.625, 0.5228, 0.5, 0.5228, 0.5152, 0.5, 0.6098, 0.5, 0.8598, 0.5, 0.7652, 0.5, 0.75, 0.5228, 0.875, 0.5228, 0.7348, 0.5, 0.6402, 0.5, 0.625, 0.5228, 0.75, 0.5228, 0.9848, 0.5, 0.8902, 0.5, 0.875, 0.5228, 1.0, 0.5228, 0.6098, 0.5, 0.5152, 0.5, 0.5, 0.5228, 0.625, 0.5228, 1.0, 0.5228, 1.0, 0.5833, 0.875, 0.5833, 0.875, 0.5228, 0.8416, 0.3416, 0.75, 0.3796, 0.75, 0.4316, 0.8784, 0.3784, 0.8796, 0.25, 0.8416, 0.3416, 0.8784, 0.3784, 0.9316, 0.25, 0.8416, 0.1584, 0.8796, 0.25, 0.9316, 0.25, 0.8784, 0.1216, 0.75, 0.1204, 0.8416, 0.1584, 0.8784, 0.1216, 0.75, 0.06838, 0.8416, 0.3416, 0.8796, 0.25, 0.9316, 0.25, 0.8784, 0.3784, 0.8796, 0.25, 0.8416, 0.1584, 0.8784, 0.1216, 0.9316, 0.25, 0.75, 0.3796, 0.8416, 0.3416, 0.8784, 0.3784, 0.75, 0.4316, 0.8416, 0.1584, 0.75, 0.1204, 0.75, 0.06838, 0.8784, 0.1216, 0.75, 0.3796, 0.75, 0.1204, 0.8416, 0.1584, 0.8796, 0.25, 0.8416, 0.3416, 0.75, 0.3796, 0.8416, 0.3416, 0.8796, 0.25, 0.8416, 0.1584, 0.75, 0.1204, 0.8796, 0.25, 0.8416, 0.1584, 0.8416, 0.1584, 0.8796, 0.25, 0.75, 0.3796, 0.8416, 0.3416, 0.8416, 0.3416, 0.75, 0.3796, 0.75, 0.1204, 0.8416, 0.1584, 0.8416, 0.1584, 0.75, 0.1204, 0.8416, 0.1584, 0.8796, 0.25, 0.8796, 0.25, 0.8416, 0.1584, 0.8416, 0.1584, 0.75, 0.1204, 0.75, 0.1204, 0.8416, 0.1584, 0.8416, 0.3416, 0.8796, 0.25, 0.8796, 0.25, 0.8416, 0.3416])
me_cylinder.materials.append(mat_blue)
me_cylinder.materials.append(mat_yellow)
me_cylinder.materials.append(mat_red)
me_cylinder.materials.append(mat_gray)
me_cylinder.update()
me_cylinder_002 = bpy.data.meshes.new('Cylinder.002')
me_cylinder_002.from_pydata([(0.0, 1.0, 0.08738), (0.0, 1.0, 1.0), (0.7071, 0.7071, 0.08738), (0.7557, 0.5098, 1.185), (1.0, -1.258e-07, 0.08738), (0.9716, -4.16e-08, 1.186), (0.7071, -0.7071, 0.08738), (0.7557, -0.5098, 1.185), (-8.742e-08, -1.0, 0.08738), (-8.742e-08, -1.0, 1.0), (-0.7071, -0.7071, 0.08738), (-0.7557, -0.5098, 1.185), (-1.0, -7.017e-08, 0.08738), (-0.9716, 1.403e-08, 1.186), (-0.7071, 0.7071, 0.08738), (-0.7557, 0.5098, 1.185), (0.7271, 0.4812, 1.411), (9.337e-09, 0.8933, 1.596), (0.9217, -4.171e-08, 1.41), (0.7271, -0.4812, 1.411), (-6.876e-08, -0.8933, 1.596), (-0.7271, -0.4812, 1.411), (-0.9217, 7.289e-09, 1.41), (-0.7271, 0.4812, 1.411), (0.3495, 0.3495, 2.14), (-5.368e-09, 0.4943, 2.14), (0.4943, -3.108e-08, 2.14), (0.3495, -0.3495, 2.14), (-4.858e-08, -0.4943, 2.14), (-0.3495, -0.3495, 2.14), (-0.4943, -3.582e-09, 2.14), (-0.3495, 0.3495, 2.14), (0.1796, 0.1796, 2.382), (1.867e-08, 0.254, 2.382), (0.254, -2.458e-08, 2.382), (0.1796, -0.1796, 2.382), (-3.53e-09, -0.254, 2.382), (-0.1796, -0.1796, 2.382), (-0.254, -1.045e-08, 2.382), (-0.1796, 0.1796, 2.382), (1.0, -4.371e-08, 1.0), (0.7071, 0.7071, 1.0), (0.7071, -0.7071, 1.0), (-1.0, 1.192e-08, 1.0), (-0.7071, -0.7071, 1.0), (-0.7071, 0.7071, 1.0), (0.8933, -3.996e-08, 1.596), (0.6317, 0.6317, 1.596), (0.6317, -0.6317, 1.596), (-0.8933, 9.747e-09, 1.596), (-0.6317, -0.6317, 1.596), (-0.6317, 0.6317, 1.596), (4.914, 0.01218, 1.272), (4.864, -0.02503, 1.337), (-4.864, -0.02503, 1.337), (-4.914, 0.01218, 1.272), (4.408, 0.4541, 1.505), (4.408, -0.4102, 1.006), (-4.408, -0.4102, 1.006), (-4.408, 0.4541, 1.505), (4.38, 0.4105, 1.566), (4.38, -0.4416, 1.074), (-4.38, -0.4416, 1.074), (-4.38, 0.4105, 1.566), (2.286, 0.005251, 1.215), (3.6, 0.0105, 1.243), (3.191, -0.5737, 1.066), (1.973, -0.6166, 1.125), (1.945, -0.6055, 1.299), (3.162, -0.5884, 1.186), (3.55, -0.02159, 1.361), (2.236, -0.0108, 1.386), (1.945, 0.5921, 1.463), (3.162, 0.5617, 1.514), (3.191, 0.6115, 1.398), (1.973, 0.6356, 1.292), (-3.191, -0.5737, 1.066), (-1.973, -0.6166, 1.125), (-1.945, -0.6055, 1.299), (-3.162, -0.5884, 1.186), (-1.973, 0.6356, 1.292), (-3.191, 0.6115, 1.398), (-3.162, 0.5617, 1.514), (-1.945, 0.5921, 1.463), (-3.6, 0.0105, 1.243), (-2.286, 0.005251, 1.215), (-2.236, -0.0108, 1.386), (-3.55, -0.02159, 1.361)], [], [(0, 1, 41, 2), (2, 41, 40, 4), (4, 40, 42, 6), (6, 42, 9, 8), (8, 9, 44, 10), (10, 44, 43, 12), (1, 45, 51, 17), (12, 43, 45, 14), (14, 45, 1, 0), (0, 2, 4, 6, 8, 10, 12, 14), (51, 49, 30, 31), (41, 1, 17, 47), (70, 69, 61, 53), (82, 81, 59, 63), (9, 42, 48, 20), (66, 65, 52, 57), (76, 79, 62, 58), (44, 9, 20, 50), (30, 29, 37, 38), (50, 20, 28, 29), (48, 46, 26, 27), (47, 17, 25, 24), (17, 51, 31, 25), (49, 50, 29, 30), (20, 48, 27, 28), (46, 47, 24, 26), (32, 33, 39, 38, 37, 36, 35, 34), (28, 27, 35, 36), (26, 24, 32, 34), (31, 30, 38, 39), (29, 28, 36, 37), (27, 26, 34, 35), (24, 25, 33, 32), (25, 31, 39, 33), (3, 5, 40, 41), (5, 7, 42, 40), (11, 13, 43, 44), (13, 15, 45, 43), (18, 16, 47, 46), (19, 18, 46, 48), (22, 21, 50, 49), (23, 22, 49, 51), (15, 23, 51, 45), (16, 3, 41, 47), (7, 19, 48, 42), (21, 11, 44, 50), (57, 52, 53, 61), (55, 58, 62, 54), (59, 55, 54, 63), (52, 56, 60, 53), (84, 76, 58, 55), (74, 73, 60, 56), (79, 87, 54, 62), (81, 84, 55, 59), (69, 66, 57, 61), (65, 74, 56, 52), (87, 82, 63, 54), (73, 70, 53, 60), (16, 18, 71, 72), (72, 71, 70, 73), (5, 3, 75, 64), (64, 75, 74, 65), (19, 7, 67, 68), (68, 67, 66, 69), (3, 16, 72, 75), (75, 72, 73, 74), (7, 5, 64, 67), (67, 64, 65, 66), (18, 19, 68, 71), (71, 68, 69, 70), (22, 23, 83, 86), (86, 83, 82, 87), (15, 13, 85, 80), (80, 85, 84, 81), (21, 22, 86, 78), (78, 86, 87, 79), (13, 11, 77, 85), (85, 77, 76, 84), (11, 21, 78, 77), (77, 78, 79, 76), (23, 15, 80, 83), (83, 80, 81, 82)])
me_cylinder_002.polygons.foreach_set('material_index', [0, 0, 0, 0, 0, 0, 0, 0, 0, 0, 2, 0, 1, 1, 0, 1, 1, 0, 2, 2, 2, 2, 2, 2, 2, 2, 2, 2, 2, 2, 2, 2, 2, 2, 0, 0, 0, 0, 0, 0, 0, 0, 0, 0, 0, 0, 1, 1, 1, 1, 1, 1, 1, 1, 1, 1, 1, 1, 0, 0, 0, 0, 0, 0, 0, 0, 0, 0, 0, 0, 0, 0, 0, 0, 0, 0, 0, 0, 0, 0, 0, 0])
_uv = me_cylinder_002.uv_layers.new(name='UVMap')
_uv.uv.foreach_set('vector', [1.0, 0.5, 1.0, 1.0, 0.875, 1.0, 0.875, 0.5, 0.875, 0.5, 0.875, 1.0, 0.75, 1.0, 0.75, 0.5, 0.75, 0.5, 0.75, 1.0, 0.625, 1.0, 0.625, 0.5, 0.625, 0.5, 0.625, 1.0, 0.5, 1.0, 0.5, 0.5, 0.5, 0.5, 0.5, 1.0, 0.375, 1.0, 0.375, 0.5, 0.375, 0.5, 0.375, 1.0, 0.25, 1.0, 0.25, 0.5, 0.0, 1.0, 0.125, 1.0, 0.125, 1.0, 0.0, 1.0, 0.25, 0.5, 0.25, 1.0, 0.125, 1.0, 0.125, 0.5, 0.125, 0.5, 0.125, 1.0, 0.0, 1.0, 0.0, 0.5, 0.75, 0.49, 0.9197, 0.4197, 0.99, 0.25, 0.9197, 0.08029, 0.75, 0.01, 0.5803, 0.08029, 0.51, 0.25, 0.5803, 0.4197, 0.125, 1.0, 0.25, 1.0, 0.25, 1.0, 0.125, 1.0, 0.875, 1.0, 1.0, 1.0, 1.0, 1.0, 0.875, 1.0, 0.7497, 1.0, 0.658, 1.0, 0.658, 1.0, 0.7497, 1.0, 0.158, 1.0, 0.1569, 1.0, 0.1569, 1.0, 0.158, 1.0, 0.5, 1.0, 0.625, 1.0, 0.625, 1.0, 0.5, 1.0, 0.6569, 1.0, 0.7503, 1.0, 0.7503, 1.0, 0.6569, 1.0, 0.3431, 1.0, 0.342, 1.0, 0.342, 1.0, 0.3431, 1.0, 0.375, 1.0, 0.5, 1.0, 0.5, 1.0, 0.375, 1.0, 0.25, 1.0, 0.375, 1.0, 0.375, 1.0, 0.25, 1.0, 0.375, 1.0, 0.5, 1.0, 0.5, 1.0, 0.375, 1.0, 0.625, 1.0, 0.75, 1.0, 0.75, 1.0, 0.625, 1.0, 0.875, 1.0, 1.0, 1.0, 1.0, 1.0, 0.875, 1.0, 0.0, 1.0, 0.125, 1.0, 0.125, 1.0, 0.0, 1.0, 0.25, 1.0, 0.375, 1.0, 0.375, 1.0, 0.25, 1.0, 0.5, 1.0, 0.625, 1.0, 0.625, 1.0, 0.5, 1.0, 0.75, 1.0, 0.875, 1.0, 0.875, 1.0, 0.75, 1.0, 0.4197, 0.4197, 0.25, 0.49, 0.08029, 0.4197, 0.01, 0.25, 0.08029, 0.08029, 0.25, 0.01, 0.4197, 0.08029, 0.49, 0.25, 0.5, 1.0, 0.625, 1.0, 0.625, 1.0, 0.5, 1.0, 0.75, 1.0, 0.875, 1.0, 0.875, 1.0, 0.75, 1.0, 0.125, 1.0, 0.25, 1.0, 0.25, 1.0, 0.125, 1.0, 0.375, 1.0, 0.5, 1.0, 0.5, 1.0, 0.375, 1.0, 0.625, 1.0, 0.75, 1.0, 0.75, 1.0, 0.625, 1.0, 0.875, 1.0, 1.0, 1.0, 1.0, 1.0, 0.875, 1.0, 0.0, 1.0, 0.125, 1.0, 0.125, 1.0, 0.0, 1.0, 0.8431, 1.0, 0.7503, 1.0, 0.75, 1.0, 0.875, 1.0, 0.7503, 1.0, 0.6569, 1.0, 0.625, 1.0, 0.75, 1.0, 0.3431, 1.0, 0.2503, 1.0, 0.25, 1.0, 0.375, 1.0, 0.2503, 1.0, 0.1569, 1.0, 0.125, 1.0, 0.25, 1.0, 0.7497, 1.0, 0.842, 1.0, 0.875, 1.0, 0.75, 1.0, 0.658, 1.0, 0.7497, 1.0, 0.75, 1.0, 0.625, 1.0, 0.2497, 1.0, 0.342, 1.0, 0.375, 1.0, 0.25, 1.0, 0.158, 1.0, 0.2497, 1.0, 0.25, 1.0, 0.125, 1.0, 0.1569, 1.0, 0.158, 1.0, 0.125, 1.0, 0.125, 1.0, 0.842, 1.0, 0.8431, 1.0, 0.875, 1.0, 0.875, 1.0, 0.6569, 1.0, 0.658, 1.0, 0.625, 1.0, 0.625, 1.0, 0.342, 1.0, 0.3431, 1.0, 0.375, 1.0, 0.375, 1.0, 0.6569, 1.0, 0.7503, 1.0, 0.7497, 1.0, 0.658, 1.0, 0.2503, 1.0, 0.3431, 1.0, 0.342, 1.0, 0.2497, 1.0, 0.1569, 1.0, 0.2503, 1.0, 0.2497, 1.0, 0.158, 1.0, 0.7503, 1.0, 0.8431, 1.0, 0.842, 1.0, 0.7497, 1.0, 0.2503, 1.0, 0.3431, 1.0, 0.3431, 1.0, 0.2503, 1.0, 0.8431, 1.0, 0.842, 1.0, 0.842, 1.0, 0.8431, 1.0, 0.342, 1.0, 0.2497, 1.0, 0.2497, 1.0, 0.342, 1.0, 0.1569, 1.0, 0.2503, 1.0, 0.2503, 1.0, 0.1569, 1.0, 0.658, 1.0, 0.6569, 1.0, 0.6569, 1.0, 0.658, 1.0, 0.7503, 1.0, 0.8431, 1.0, 0.8431, 1.0, 0.7503, 1.0, 0.2497, 1.0, 0.158, 1.0, 0.158, 1.0, 0.2497, 1.0, 0.842, 1.0, 0.7497, 1.0, 0.7497, 1.0, 0.842, 1.0, 0.842, 1.0, 0.7497, 1.0, 0.7497, 1.0, 0.842, 1.0, 0.842, 1.0, 0.7497, 1.0, 0.7497, 1.0, 0.842, 1.0, 0.7503, 1.0, 0.8431, 1.0, 0.8431, 1.0, 0.7503, 1.0, 0.7503, 1.0, 0.8431, 1.0, 0.8431, 1.0, 0.7503, 1.0, 0.658, 1.0, 0.6569, 1.0, 0.6569, 1.0, 0.658, 1.0, 0.658, 1.0, 0.6569, 1.0, 0.6569, 1.0, 0.658, 1.0, 0.8431, 1.0, 0.842, 1.0, 0.842, 1.0, 0.8431, 1.0, 0.8431, 1.0, 0.842, 1.0, 0.842, 1.0, 0.8431, 1.0, 0.6569, 1.0, 0.7503, 1.0, 0.7503, 1.0, 0.6569, 1.0, 0.6569, 1.0, 0.7503, 1.0, 0.7503, 1.0, 0.6569, 1.0, 0.7497, 1.0, 0.658, 1.0, 0.658, 1.0, 0.7497, 1.0, 0.7497, 1.0, 0.658, 1.0, 0.658, 1.0, 0.7497, 1.0, 0.2497, 1.0, 0.158, 1.0, 0.158, 1.0, 0.2497, 1.0, 0.2497, 1.0, 0.158, 1.0, 0.158, 1.0, 0.2497, 1.0, 0.1569, 1.0, 0.2503, 1.0, 0.2503, 1.0, 0.1569, 1.0, 0.1569, 1.0, 0.2503, 1.0, 0.2503, 1.0, 0.1569, 1.0, 0.342, 1.0, 0.2497, 1.0, 0.2497, 1.0, 0.342, 1.0, 0.342, 1.0, 0.2497, 1.0, 0.2497, 1.0, 0.342, 1.0, 0.2503, 1.0, 0.3431, 1.0, 0.3431, 1.0, 0.2503, 1.0, 0.2503, 1.0, 0.3431, 1.0, 0.3431, 1.0, 0.2503, 1.0, 0.3431, 1.0, 0.342, 1.0, 0.342, 1.0, 0.3431, 1.0, 0.3431, 1.0, 0.342, 1.0, 0.342, 1.0, 0.3431, 1.0, 0.158, 1.0, 0.1569, 1.0, 0.1569, 1.0, 0.158, 1.0, 0.158, 1.0, 0.1569, 1.0, 0.1569, 1.0, 0.158, 1.0])
me_cylinder_002.materials.append(mat_gray)
me_cylinder_002.materials.append(mat_yellow)
me_cylinder_002.materials.append(mat_red)
me_cylinder_002.update()

# ---- objects
ob_camera = bpy.data.objects.new('Camera', cam_camera)
ob_point = bpy.data.objects.new('Point', light_point)
ob_plane = bpy.data.objects.new('Plane', me_cylinder)
ob_propeller = bpy.data.objects.new('Propeller', me_cylinder_002)

# ---- transforms, parenting, visibility, modifiers, constraints
ob_camera.location = (14.38, -18.44, 7.294)
ob_camera.rotation_euler = (1.368, -1.176e-06, 0.659)
ob_camera.hide_select = True
ob_point.location = (7.607, -6.701, 5.957)
ob_plane.location = (0.0, 0.0, 0.713)
ob_plane.rotation_euler = (-1.571, -0.09358, 2.22e-16)
ob_propeller.parent = ob_plane
ob_propeller.matrix_parent_inverse = Matrix(((1.0, 2.22e-16, -2.22e-16, -0.0), (-2.22e-16, -4.371e-08, -1.0, 0.0), (-2.22e-16, 1.0, -4.371e-08, 0.0), (-0.0, -0.0, 0.0, 1.0)))
ob_propeller.location = (0.0, -1.691, 9.686e-08)
ob_propeller.rotation_euler = (1.571, 68.35, 0.0)
ob_propeller.scale = (0.3159, 0.3159, 0.3159)

# ---- collection membership
col_others.objects.link(ob_camera)
col_others.objects.link(ob_point)
col_plane.objects.link(ob_plane)
col_plane.objects.link(ob_propeller)

# ---- scene / render settings (as saved in the file)
scene.camera = ob_camera
scene.frame_start = 1; scene.frame_end = 240; scene.frame_set(53)
scene.render.engine = 'CYCLES'
scene.render.image_settings.file_format = 'FFMPEG'
scene.render.image_settings.color_mode = 'RGB'
scene.render.use_motion_blur = True
scene.cycles.samples = 1024
scene.cycles.sampling_pattern = 'TABULATED_SOBOL'
scene.cycles.use_light_tree = False
scene.view_settings.view_transform = 'Filmic'
bpy.context.view_layer.update()
